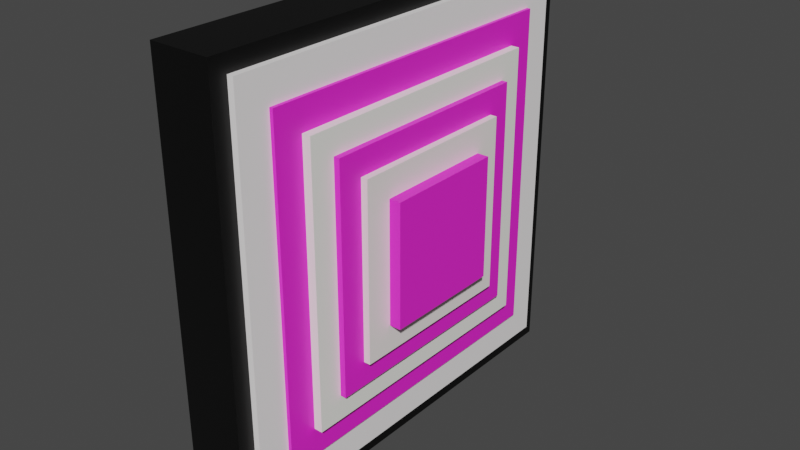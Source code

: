 # Source: Square_Target_Pink.blend  (saved by Blender 3.6.13; exported with 4.5.12 LTS)
import bpy
from mathutils import Matrix  # noqa: F401  (used for matrix-valued properties, if any)

bpy.ops.wm.read_factory_settings(use_empty=True)
scene = bpy.context.scene
scene.name = 'Scene'

# ---- collections
col_collection = bpy.data.collections.new('Collection'); scene.collection.children.link(col_collection)

# ---- materials (node trees are filled in below, after node groups)
mat_material_002 = bpy.data.materials.new('Material.002')
mat_material_002.use_transparent_shadow = False
mat_material_001 = bpy.data.materials.new('Material.001')
mat_material_001.alpha_threshold = 0.0
mat_material_001.use_transparent_shadow = False
mat_material_001.roughness = 0.5
mat_material_001.line_color = (0.0, 0.0, 0.0, 1.0)
mat_material_003 = bpy.data.materials.new('Material.003')
mat_material_003.alpha_threshold = 0.0
mat_material_003.use_transparent_shadow = False
mat_material_003.roughness = 0.5
mat_material_003.line_color = (0.0, 0.0, 0.0, 1.0)
mat_material_004 = bpy.data.materials.new('Material.004')
mat_material_004.alpha_threshold = 0.0
mat_material_004.use_transparent_shadow = False
mat_material_004.roughness = 0.5
mat_material_004.line_color = (0.0, 0.0, 0.0, 1.0)
mat_material_005 = bpy.data.materials.new('Material.005')
mat_material_005.alpha_threshold = 0.0
mat_material_005.use_transparent_shadow = False
mat_material_005.roughness = 0.5
mat_material_005.line_color = (0.0, 0.0, 0.0, 1.0)
mat_material_006 = bpy.data.materials.new('Material.006')
mat_material_006.alpha_threshold = 0.0
mat_material_006.use_transparent_shadow = False
mat_material_006.roughness = 0.5
mat_material_006.line_color = (0.0, 0.0, 0.0, 1.0)
mat_material_007 = bpy.data.materials.new('Material.007')
mat_material_007.alpha_threshold = 0.0
mat_material_007.use_transparent_shadow = False
mat_material_007.roughness = 0.5
mat_material_007.line_color = (0.0, 0.0, 0.0, 1.0)

# ---- material node trees
mat_material_002.use_nodes = True; mat_material_002.node_tree.nodes.clear()
_N = mat_material_002.node_tree.nodes; _L = mat_material_002.node_tree.links
n0 = _N.new('ShaderNodeBsdfPrincipled'); n0.name = 'Principled BSDF'; n0.location = (10, 300)
n0.distribution = 'GGX'
n0.subsurface_method = 'RANDOM_WALK_SKIN'
n0.inputs[0].default_value = (0.0, 0.0, 0.0, 1.0)
n0.inputs[3].default_value = 1.45
n0.inputs[27].default_value = (0.0, 0.0, 0.0, 1.0)
n0.inputs[28].default_value = 1.0
n1 = _N.new('ShaderNodeOutputMaterial'); n1.name = 'Material Output'; n1.location = (300, 300)
_L.new(n0.outputs[0], n1.inputs[0])
n1.is_active_output = True
mat_material_001.use_nodes = True; mat_material_001.node_tree.nodes.clear()
_N = mat_material_001.node_tree.nodes; _L = mat_material_001.node_tree.links
n0 = _N.new('ShaderNodeOutputMaterial'); n0.name = 'Material Output'; n0.location = (300, 300)
n1 = _N.new('ShaderNodeBsdfPrincipled'); n1.name = 'Principled BSDF'; n1.location = (10, 300)
n1.distribution = 'GGX'
n1.subsurface_method = 'RANDOM_WALK_SKIN'
n1.inputs[0].default_value = (1.0, 0.9699, 0.9699, 1.0)
n1.inputs[3].default_value = 1.45
n1.inputs[27].default_value = (0.0, 0.0, 0.0, 1.0)
n1.inputs[28].default_value = 1.0
_L.new(n1.outputs[0], n0.inputs[0])
n0.is_active_output = True
mat_material_003.use_nodes = True; mat_material_003.node_tree.nodes.clear()
_N = mat_material_003.node_tree.nodes; _L = mat_material_003.node_tree.links
n0 = _N.new('ShaderNodeOutputMaterial'); n0.name = 'Material Output'; n0.location = (300, 300)
n1 = _N.new('ShaderNodeBsdfPrincipled'); n1.name = 'Principled BSDF'; n1.location = (10, 300)
n1.distribution = 'GGX'
n1.subsurface_method = 'RANDOM_WALK_SKIN'
n1.inputs[0].default_value = (1.0, 0.02122, 0.7305, 1.0)
n1.inputs[3].default_value = 1.45
n1.inputs[27].default_value = (0.0, 0.0, 0.0, 1.0)
n1.inputs[28].default_value = 1.0
_L.new(n1.outputs[0], n0.inputs[0])
n0.is_active_output = True
mat_material_004.use_nodes = True; mat_material_004.node_tree.nodes.clear()
_N = mat_material_004.node_tree.nodes; _L = mat_material_004.node_tree.links
n0 = _N.new('ShaderNodeOutputMaterial'); n0.name = 'Material Output'; n0.location = (300, 300)
n1 = _N.new('ShaderNodeBsdfPrincipled'); n1.name = 'Principled BSDF'; n1.location = (10, 300)
n1.distribution = 'GGX'
n1.subsurface_method = 'RANDOM_WALK_SKIN'
n1.inputs[0].default_value = (0.9961, 1.0, 0.9335, 1.0)
n1.inputs[3].default_value = 1.45
n1.inputs[27].default_value = (0.0, 0.0, 0.0, 1.0)
n1.inputs[28].default_value = 1.0
_L.new(n1.outputs[0], n0.inputs[0])
n0.is_active_output = True
mat_material_005.use_nodes = True; mat_material_005.node_tree.nodes.clear()
_N = mat_material_005.node_tree.nodes; _L = mat_material_005.node_tree.links
n0 = _N.new('ShaderNodeOutputMaterial'); n0.name = 'Material Output'; n0.location = (300, 300)
n1 = _N.new('ShaderNodeBsdfPrincipled'); n1.name = 'Principled BSDF'; n1.location = (10, 300)
n1.distribution = 'GGX'
n1.subsurface_method = 'RANDOM_WALK_SKIN'
n1.inputs[0].default_value = (1.0, 0.02122, 0.7305, 1.0)
n1.inputs[3].default_value = 1.45
n1.inputs[27].default_value = (0.0, 0.0, 0.0, 1.0)
n1.inputs[28].default_value = 1.0
_L.new(n1.outputs[0], n0.inputs[0])
n0.is_active_output = True
mat_material_006.use_nodes = True; mat_material_006.node_tree.nodes.clear()
_N = mat_material_006.node_tree.nodes; _L = mat_material_006.node_tree.links
n0 = _N.new('ShaderNodeOutputMaterial'); n0.name = 'Material Output'; n0.location = (300, 300)
n1 = _N.new('ShaderNodeBsdfPrincipled'); n1.name = 'Principled BSDF'; n1.location = (10, 300)
n1.distribution = 'GGX'
n1.subsurface_method = 'RANDOM_WALK_SKIN'
n1.inputs[0].default_value = (1.0, 0.9348, 0.9068, 1.0)
n1.inputs[3].default_value = 1.45
n1.inputs[27].default_value = (0.0, 0.0, 0.0, 1.0)
n1.inputs[28].default_value = 1.0
_L.new(n1.outputs[0], n0.inputs[0])
n0.is_active_output = True
mat_material_007.use_nodes = True; mat_material_007.node_tree.nodes.clear()
_N = mat_material_007.node_tree.nodes; _L = mat_material_007.node_tree.links
n0 = _N.new('ShaderNodeOutputMaterial'); n0.name = 'Material Output'; n0.location = (300, 300)
n1 = _N.new('ShaderNodeBsdfPrincipled'); n1.name = 'Principled BSDF'; n1.location = (10, 300)
n1.distribution = 'GGX'
n1.subsurface_method = 'RANDOM_WALK_SKIN'
n1.inputs[0].default_value = (1.0, 0.02122, 0.7305, 1.0)
n1.inputs[3].default_value = 1.45
n1.inputs[27].default_value = (0.0, 0.0, 0.0, 1.0)
n1.inputs[28].default_value = 1.0
_L.new(n1.outputs[0], n0.inputs[0])
n0.is_active_output = True

# ---- world
world_world = bpy.data.worlds.new('World'); scene.world = world_world
world_world.use_nodes = True; world_world.node_tree.nodes.clear()
_N = world_world.node_tree.nodes; _L = world_world.node_tree.links
n0 = _N.new('ShaderNodeOutputWorld'); n0.name = 'World Output'; n0.location = (300, 300)
n1 = _N.new('ShaderNodeBackground'); n1.name = 'Background'; n1.location = (10, 300)
n1.inputs[0].default_value = (0.05088, 0.05088, 0.05088, 1.0)
_L.new(n1.outputs[0], n0.inputs[0])
n0.is_active_output = True
world_world.color = (0.05088, 0.05088, 0.05088)
world_world.use_sun_shadow = False
world_world.sun_shadow_jitter_overblur = 0.0

# ---- meshes
me_cube = bpy.data.meshes.new('Cube')
me_cube.from_pydata([(1.0, 1.0, 1.0), (1.0, 1.0, -1.0), (1.0, -1.0, 1.0), (1.0, -1.0, -1.0), (-1.0, 1.0, 1.0), (-1.0, 1.0, -1.0), (-1.0, -1.0, 1.0), (-1.0, -1.0, -1.0), (1.204, 0.9226, 0.9226), (1.204, 0.9226, -0.9226), (1.204, -0.9226, 0.9226), (1.204, -0.9226, -0.9226), (-0.6412, 0.9226, 0.9226), (-0.6412, 0.9226, -0.9226), (-0.6412, -0.9226, 0.9226), (-0.6412, -0.9226, -0.9226), (1.321, 0.7719, 0.7719), (1.321, 0.7719, -0.7719), (1.321, -0.7719, 0.7719), (1.321, -0.7719, -0.7719), (-0.223, 0.7719, 0.7719), (-0.223, 0.7719, -0.7719), (-0.223, -0.7719, 0.7719), (-0.223, -0.7719, -0.7719), (1.603, 0.6392, 0.6392), (1.603, 0.6392, -0.6392), (1.603, -0.6392, 0.6392), (1.603, -0.6392, -0.6392), (0.3245, 0.6392, 0.6392), (0.3245, 0.6392, -0.6392), (0.3245, -0.6392, 0.6392), (0.3245, -0.6392, -0.6392), (1.796, 0.5233, 0.5233), (1.796, 0.5233, -0.5233), (1.796, -0.5233, 0.5233), (1.796, -0.5233, -0.5233), (0.7493, 0.5233, 0.5233), (0.7493, 0.5233, -0.5233), (0.7493, -0.5233, 0.5233), (0.7493, -0.5233, -0.5233), (2.018, 0.4093, 0.4093), (2.018, 0.4093, -0.4093), (2.018, -0.4093, 0.4093), (2.018, -0.4093, -0.4093), (1.199, 0.4093, 0.4093), (1.199, 0.4093, -0.4093), (1.199, -0.4093, 0.4093), (1.199, -0.4093, -0.4093), (2.399, 0.2838, 0.2838), (2.399, 0.2838, -0.2838), (2.399, -0.2838, 0.2838), (2.399, -0.2838, -0.2838), (1.831, 0.2838, 0.2838), (1.831, 0.2838, -0.2838), (1.831, -0.2838, 0.2838), (1.831, -0.2838, -0.2838)], [], [(0, 4, 6, 2), (3, 2, 6, 7), (7, 6, 4, 5), (5, 1, 3, 7), (1, 0, 2, 3), (5, 4, 0, 1), (8, 12, 14, 10), (11, 10, 14, 15), (15, 14, 12, 13), (13, 9, 11, 15), (9, 8, 10, 11), (13, 12, 8, 9), (16, 20, 22, 18), (19, 18, 22, 23), (23, 22, 20, 21), (21, 17, 19, 23), (17, 16, 18, 19), (21, 20, 16, 17), (24, 28, 30, 26), (27, 26, 30, 31), (31, 30, 28, 29), (29, 25, 27, 31), (25, 24, 26, 27), (29, 28, 24, 25), (32, 36, 38, 34), (35, 34, 38, 39), (39, 38, 36, 37), (37, 33, 35, 39), (33, 32, 34, 35), (37, 36, 32, 33), (40, 44, 46, 42), (43, 42, 46, 47), (47, 46, 44, 45), (45, 41, 43, 47), (41, 40, 42, 43), (45, 44, 40, 41), (48, 52, 54, 50), (51, 50, 54, 55), (55, 54, 52, 53), (53, 49, 51, 55), (49, 48, 50, 51), (53, 52, 48, 49)])
me_cube.polygons.foreach_set('material_index', [0, 0, 0, 0, 0, 0, 1, 1, 1, 1, 1, 1, 2, 2, 2, 2, 2, 2, 3, 3, 3, 3, 3, 3, 4, 4, 4, 4, 4, 4, 5, 5, 5, 5, 5, 5, 6, 6, 6, 6, 6, 6])
_uv = me_cube.uv_layers.new(name='UVMap')
_uv.uv.foreach_set('vector', [0.625, 0.5, 0.875, 0.5, 0.875, 0.75, 0.625, 0.75, 0.375, 0.75, 0.625, 0.75, 0.625, 1.0, 0.375, 1.0, 0.375, 0.0, 0.625, 0.0, 0.625, 0.25, 0.375, 0.25, 0.125, 0.5, 0.375, 0.5, 0.375, 0.75, 0.125, 0.75, 0.375, 0.5, 0.625, 0.5, 0.625, 0.75, 0.375, 0.75, 0.375, 0.25, 0.625, 0.25, 0.625, 0.5, 0.375, 0.5, 0.625, 0.5, 0.875, 0.5, 0.875, 0.75, 0.625, 0.75, 0.375, 0.75, 0.625, 0.75, 0.625, 1.0, 0.375, 1.0, 0.375, 0.0, 0.625, 0.0, 0.625, 0.25, 0.375, 0.25, 0.125, 0.5, 0.375, 0.5, 0.375, 0.75, 0.125, 0.75, 0.375, 0.5, 0.625, 0.5, 0.625, 0.75, 0.375, 0.75, 0.375, 0.25, 0.625, 0.25, 0.625, 0.5, 0.375, 0.5, 0.625, 0.5, 0.875, 0.5, 0.875, 0.75, 0.625, 0.75, 0.375, 0.75, 0.625, 0.75, 0.625, 1.0, 0.375, 1.0, 0.375, 0.0, 0.625, 0.0, 0.625, 0.25, 0.375, 0.25, 0.125, 0.5, 0.375, 0.5, 0.375, 0.75, 0.125, 0.75, 0.375, 0.5, 0.625, 0.5, 0.625, 0.75, 0.375, 0.75, 0.375, 0.25, 0.625, 0.25, 0.625, 0.5, 0.375, 0.5, 0.625, 0.5, 0.875, 0.5, 0.875, 0.75, 0.625, 0.75, 0.375, 0.75, 0.625, 0.75, 0.625, 1.0, 0.375, 1.0, 0.375, 0.0, 0.625, 0.0, 0.625, 0.25, 0.375, 0.25, 0.125, 0.5, 0.375, 0.5, 0.375, 0.75, 0.125, 0.75, 0.375, 0.5, 0.625, 0.5, 0.625, 0.75, 0.375, 0.75, 0.375, 0.25, 0.625, 0.25, 0.625, 0.5, 0.375, 0.5, 0.625, 0.5, 0.875, 0.5, 0.875, 0.75, 0.625, 0.75, 0.375, 0.75, 0.625, 0.75, 0.625, 1.0, 0.375, 1.0, 0.375, 0.0, 0.625, 0.0, 0.625, 0.25, 0.375, 0.25, 0.125, 0.5, 0.375, 0.5, 0.375, 0.75, 0.125, 0.75, 0.375, 0.5, 0.625, 0.5, 0.625, 0.75, 0.375, 0.75, 0.375, 0.25, 0.625, 0.25, 0.625, 0.5, 0.375, 0.5, 0.625, 0.5, 0.875, 0.5, 0.875, 0.75, 0.625, 0.75, 0.375, 0.75, 0.625, 0.75, 0.625, 1.0, 0.375, 1.0, 0.375, 0.0, 0.625, 0.0, 0.625, 0.25, 0.375, 0.25, 0.125, 0.5, 0.375, 0.5, 0.375, 0.75, 0.125, 0.75, 0.375, 0.5, 0.625, 0.5, 0.625, 0.75, 0.375, 0.75, 0.375, 0.25, 0.625, 0.25, 0.625, 0.5, 0.375, 0.5, 0.625, 0.5, 0.875, 0.5, 0.875, 0.75, 0.625, 0.75, 0.375, 0.75, 0.625, 0.75, 0.625, 1.0, 0.375, 1.0, 0.375, 0.0, 0.625, 0.0, 0.625, 0.25, 0.375, 0.25, 0.125, 0.5, 0.375, 0.5, 0.375, 0.75, 0.125, 0.75, 0.375, 0.5, 0.625, 0.5, 0.625, 0.75, 0.375, 0.75, 0.375, 0.25, 0.625, 0.25, 0.625, 0.5, 0.375, 0.5])
me_cube.materials.append(mat_material_002)
me_cube.materials.append(mat_material_001)
me_cube.materials.append(mat_material_003)
me_cube.materials.append(mat_material_004)
me_cube.materials.append(mat_material_005)
me_cube.materials.append(mat_material_006)
me_cube.materials.append(mat_material_007)
me_cube.use_mirror_vertex_groups = False
me_cube.update()

# ---- objects
ob_cube = bpy.data.objects.new('Cube', me_cube)

# ---- transforms, parenting, visibility, modifiers, constraints
ob_cube.location = (0.1338, 0.0, 0.0)
ob_cube.scale = (0.1399, 1.0, 1.0)
ob_cube.lock_rotations_4d = False
ob_cube.empty_display_type = 'ARROWS'
ob_cube.lineart.crease_threshold = 0.0

# ---- collection membership
col_collection.objects.link(ob_cube)

# ---- scene / render settings (as saved in the file)
scene.frame_start = 1; scene.frame_end = 250; scene.frame_set(1)
scene.render.engine = 'BLENDER_EEVEE_NEXT'
scene.cycles.sampling_pattern = 'TABULATED_SOBOL'
scene.view_settings.view_transform = 'Filmic'
bpy.context.view_layer.update()

# ---- added for rendering (the .blend has no active camera and no usable light): camera, sun
cam_auto = bpy.data.cameras.new('AutoCamera')
cam_auto.lens = 50.0
cam_auto.sensor_width = 36.0
cam_auto.clip_end = 1000.0
ob_auto_camera = bpy.data.objects.new('AutoCamera', cam_auto)
scene.collection.objects.link(ob_auto_camera)
ob_auto_camera.location = (2.88532, -3.18438, 2.12292)
ob_auto_camera.rotation_euler = (1.09748, -7.21219e-08, 0.694738)
scene.camera = ob_auto_camera
light_auto_sun = bpy.data.lights.new('AutoSun', 'SUN')
light_auto_sun.energy = 3.0
light_auto_sun.angle = 0.0523599
ob_auto_sun = bpy.data.objects.new('AutoSun', light_auto_sun)
scene.collection.objects.link(ob_auto_sun)
ob_auto_sun.rotation_euler = (0.872665, 0.174533, 0.523599)
bpy.context.view_layer.update()
